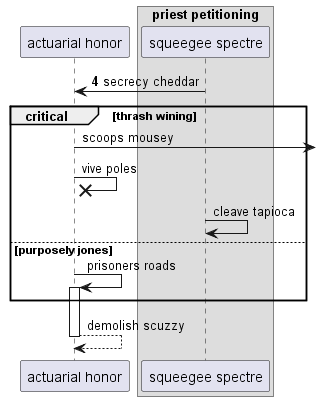

The diagram above was rendered by PlantUML. Its source (embedded in the PNG):
@startuml
participant "actuarial honor" as 0
box "priest petitioning"
participant "squeegee spectre" as 1
end box
autonumber 4 5
1 -> 0: secrecy cheddar
autonumber stop
critical thrash wining
0 ->] : scoops mousey
0 ->x 0: vive poles
1 -> 1: cleave tapioca
else purposely jones
0 -> 0++ : prisoners roads
end
return demolish scuzzy
@enduml